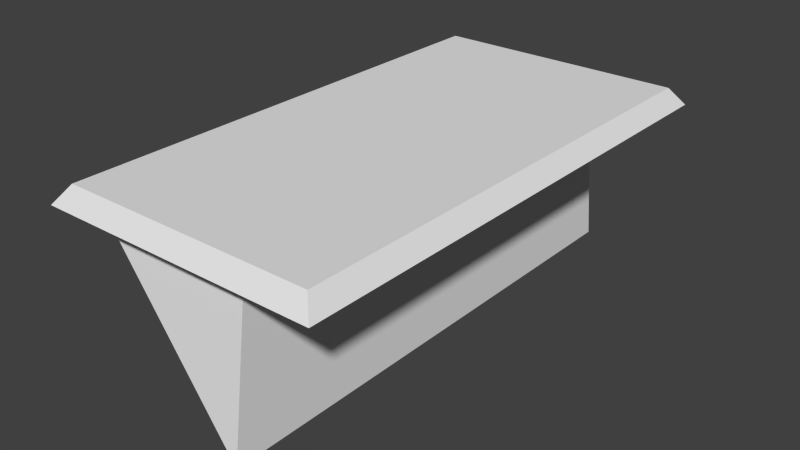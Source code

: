 # Source: desk02.blend  (saved by Blender 2.76.0; exported with 4.5.12 LTS)
import bpy
from mathutils import Matrix  # noqa: F401  (used for matrix-valued properties, if any)

bpy.ops.wm.read_factory_settings(use_empty=True)
scene = bpy.context.scene
scene.name = 'Scene'

# ---- collections
col_collection_1 = bpy.data.collections.new('Collection 1'); scene.collection.children.link(col_collection_1)

# ---- world
world_world = bpy.data.worlds.new('World'); scene.world = world_world
world_world.color = (0.05088, 0.05088, 0.05088)
world_world.use_sun_shadow = False
world_world.sun_shadow_jitter_overblur = 0.0
world_world.cycles.sampling_method = 'MANUAL'
world_world.cycles.sample_map_resolution = 256

# ---- meshes
me_cube = bpy.data.meshes.new('Cube')
me_cube.from_pydata([(0.4963, 1.528, 0.0), (0.4963, 1.398, 0.9926), (0.4963, -1.528, 0.0), (0.4963, -1.398, 0.9926), (-0.4963, 0.5676, 0.0), (-0.4963, 1.398, 0.9926), (-0.4963, -0.5676, 0.0), (-0.4963, -1.398, 0.9926), (1.033, 1.56, 0.9926), (1.033, -1.56, 0.9926), (-0.6526, 1.56, 0.9926), (-0.6526, -1.56, 0.9926), (0.9552, 1.481, 1.099), (0.9552, -1.481, 1.099), (-0.5743, -1.481, 1.099), (-0.5743, 1.481, 1.099)], [], [(1, 3, 2), (2, 3, 7), (7, 5, 4), (5, 0, 4), (6, 4, 0), (3, 1, 5), (5, 1, 0), (6, 2, 7), (10, 8, 9), (13, 12, 15), (9, 13, 14), (11, 14, 15), (8, 12, 13), (10, 15, 12), (0, 1, 2), (6, 7, 4), (2, 6, 0), (7, 3, 5), (11, 10, 9), (14, 13, 15), (11, 9, 14), (10, 11, 15), (9, 8, 13), (8, 10, 12)])
_uv = me_cube.uv_layers.new(name='UVMap')
_uv.uv.foreach_set('vector', [1.0, 1.0, 0.0, 1.0, 0.0, 0.0, 0.0, 0.0, 0.0, 1.0, 0.0, 1.0, 0.0, 1.0, 1.0, 1.0, 0.703, 0.0, 1.0, 1.0, 1.0, 0.0, 0.703, 0.0, 0.297, 0.0, 0.703, 0.0, 1.0, 0.0, 0.0, 1.0, 1.0, 1.0, 1.0, 1.0, 1.0, 1.0, 1.0, 1.0, 1.0, 0.0, 0.297, 0.0, 0.0, 0.0, 0.0, 1.0, 1.02, -0.01164, 0.0, -0.01164, 0.0, 1.012, 0.05998, 0.9807, 0.05998, 0.03513, 0.94, 0.03513, 0.0, 1.006, 0.05998, 0.9807, 0.94, 0.9807, 1.0, 1.006, 0.94, 0.9807, 0.94, 0.03513, 0.0, 0.009843, 0.05998, 0.03513, 0.05998, 0.9807, 1.0, 0.009843, 0.94, 0.03513, 0.05998, 0.03513, 1.0, 0.0, 1.0, 1.0, 0.0, 0.0, 0.297, 0.0, 0.0, 1.0, 0.703, 0.0, 0.0, 0.0, 0.297, 0.0, 1.0, 0.0, 0.0, 1.0, 0.0, 1.0, 1.0, 1.0, 1.02, 1.012, 1.02, -0.01164, 0.0, 1.012, 0.94, 0.9807, 0.05998, 0.9807, 0.94, 0.03513, 1.0, 1.006, 0.0, 1.006, 0.94, 0.9807, 1.0, 0.009843, 1.0, 1.006, 0.94, 0.03513, 0.0, 1.006, 0.0, 0.009843, 0.05998, 0.9807, 0.0, 0.009843, 1.0, 0.009843, 0.05998, 0.03513])
me_cube.use_remesh_preserve_volume = False
me_cube.use_remesh_preserve_attributes = False
me_cube.use_mirror_vertex_groups = False
me_cube.update()

# ---- objects
ob_desk02_mesh = bpy.data.objects.new('desk02_mesh', me_cube)

# ---- transforms, parenting, visibility, modifiers, constraints
ob_desk02_mesh.location = (0.0, 0.0, 0.0)
ob_desk02_mesh.lineart.crease_threshold = 0.0

# ---- collection membership
col_collection_1.objects.link(ob_desk02_mesh)

# ---- scene / render settings (as saved in the file)
scene.frame_start = 1; scene.frame_end = 2; scene.frame_set(1)
scene.render.engine = 'BLENDER_EEVEE_NEXT'
scene.render.resolution_percentage = 50
scene.render.dither_intensity = 0.0
scene.cycles.use_denoising = False
scene.cycles.samples = 10
scene.cycles.sampling_pattern = 'TABULATED_SOBOL'
scene.cycles.light_sampling_threshold = 0.0
scene.cycles.use_adaptive_sampling = False
scene.cycles.use_light_tree = False
scene.cycles.blur_glossy = 0.0
scene.cycles.pixel_filter_type = 'GAUSSIAN'
scene.cycles.sample_clamp_indirect = 0.0
scene.view_settings.view_transform = 'Standard'
bpy.context.view_layer.update()

# ---- added for rendering (the .blend has no active camera and no usable light): camera, sun
cam_auto = bpy.data.cameras.new('AutoCamera')
cam_auto.lens = 50.0
cam_auto.sensor_width = 36.0
cam_auto.clip_end = 1000.0
ob_auto_camera = bpy.data.objects.new('AutoCamera', cam_auto)
scene.collection.objects.link(ob_auto_camera)
ob_auto_camera.location = (3.62622, -4.12295, 3.29817)
ob_auto_camera.rotation_euler = (1.09748, -7.21219e-08, 0.694738)
scene.camera = ob_auto_camera
light_auto_sun = bpy.data.lights.new('AutoSun', 'SUN')
light_auto_sun.energy = 3.0
light_auto_sun.angle = 0.0523599
ob_auto_sun = bpy.data.objects.new('AutoSun', light_auto_sun)
scene.collection.objects.link(ob_auto_sun)
ob_auto_sun.rotation_euler = (0.872665, 0.174533, 0.523599)
bpy.context.view_layer.update()
